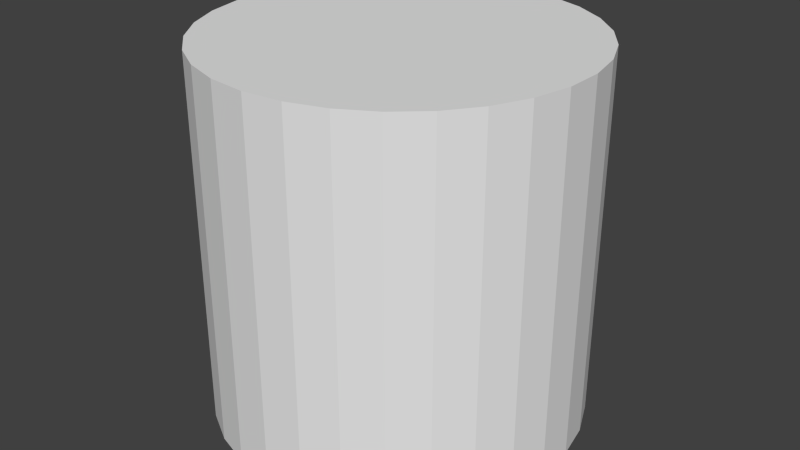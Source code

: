 # Source: blackdummyhigh.blend  (saved by Blender 2.74.0; exported with 4.5.12 LTS)
import bpy
from mathutils import Matrix  # noqa: F401  (used for matrix-valued properties, if any)

bpy.ops.wm.read_factory_settings(use_empty=True)
scene = bpy.context.scene
scene.name = 'Scene'

# ---- collections
col_collection_1 = bpy.data.collections.new('Collection 1'); scene.collection.children.link(col_collection_1)

# ---- world
world_world = bpy.data.worlds.new('World'); scene.world = world_world
world_world.color = (0.05088, 0.05088, 0.05088)
world_world.use_sun_shadow = False
world_world.sun_shadow_jitter_overblur = 0.0
world_world.cycles.sampling_method = 'MANUAL'
world_world.cycles.sample_map_resolution = 256

# ---- meshes
me_cylinder_003 = bpy.data.meshes.new('Cylinder.003')
me_cylinder_003.from_pydata([(0.0, 0.5, -0.5), (0.0, 0.5, 0.5), (0.104, 0.4891, -0.5), (0.104, 0.4891, 0.5), (0.2034, 0.4568, -0.5), (0.2034, 0.4568, 0.5), (0.2939, 0.4045, -0.5), (0.2939, 0.4045, 0.5), (0.3716, 0.3346, -0.5), (0.3716, 0.3346, 0.5), (0.433, 0.25, -0.5), (0.433, 0.25, 0.5), (0.4755, 0.1545, -0.5), (0.4755, 0.1545, 0.5), (0.4973, 0.05226, -0.5), (0.4973, 0.05226, 0.5), (0.4973, -0.05226, -0.5), (0.4973, -0.05226, 0.5), (0.4755, -0.1545, -0.5), (0.4755, -0.1545, 0.5), (0.433, -0.25, -0.5), (0.433, -0.25, 0.5), (0.3716, -0.3346, -0.5), (0.3716, -0.3346, 0.5), (0.2939, -0.4045, -0.5), (0.2939, -0.4045, 0.5), (0.2034, -0.4568, -0.5), (0.2034, -0.4568, 0.5), (0.104, -0.4891, -0.5), (0.104, -0.4891, 0.5), (-4.371e-08, -0.5, -0.5), (-4.371e-08, -0.5, 0.5), (-0.104, -0.4891, -0.5), (-0.104, -0.4891, 0.5), (-0.2034, -0.4568, -0.5), (-0.2034, -0.4568, 0.5), (-0.2939, -0.4045, -0.5), (-0.2939, -0.4045, 0.5), (-0.3716, -0.3346, -0.5), (-0.3716, -0.3346, 0.5), (-0.433, -0.25, -0.5), (-0.433, -0.25, 0.5), (-0.4755, -0.1545, -0.5), (-0.4755, -0.1545, 0.5), (-0.4973, -0.05226, -0.5), (-0.4973, -0.05226, 0.5), (-0.4973, 0.05226, -0.5), (-0.4973, 0.05226, 0.5), (-0.4755, 0.1545, -0.5), (-0.4755, 0.1545, 0.5), (-0.433, 0.25, -0.5), (-0.433, 0.25, 0.5), (-0.3716, 0.3346, -0.5), (-0.3716, 0.3346, 0.5), (-0.2939, 0.4045, -0.5), (-0.2939, 0.4045, 0.5), (-0.2034, 0.4568, -0.5), (-0.2034, 0.4568, 0.5), (-0.104, 0.4891, -0.5), (-0.104, 0.4891, 0.5)], [], [(0, 1, 3, 2), (2, 3, 5, 4), (4, 5, 7, 6), (6, 7, 9, 8), (8, 9, 11, 10), (10, 11, 13, 12), (12, 13, 15, 14), (14, 15, 17, 16), (16, 17, 19, 18), (18, 19, 21, 20), (20, 21, 23, 22), (22, 23, 25, 24), (24, 25, 27, 26), (26, 27, 29, 28), (28, 29, 31, 30), (30, 31, 33, 32), (32, 33, 35, 34), (34, 35, 37, 36), (36, 37, 39, 38), (38, 39, 41, 40), (40, 41, 43, 42), (42, 43, 45, 44), (44, 45, 47, 46), (46, 47, 49, 48), (48, 49, 51, 50), (50, 51, 53, 52), (52, 53, 55, 54), (54, 55, 57, 56), (3, 1, 59, 57, 55, 53, 51, 49, 47, 45, 43, 41, 39, 37, 35, 33, 31, 29, 27, 25, 23, 21, 19, 17, 15, 13, 11, 9, 7, 5), (58, 59, 1, 0), (56, 57, 59, 58), (0, 2, 4, 6, 8, 10, 12, 14, 16, 18, 20, 22, 24, 26, 28, 30, 32, 34, 36, 38, 40, 42, 44, 46, 48, 50, 52, 54, 56, 58)])
me_cylinder_003.use_remesh_preserve_volume = False
me_cylinder_003.use_remesh_preserve_attributes = False
me_cylinder_003.use_mirror_vertex_groups = False
me_cylinder_003.update()

# ---- objects
ob_dummy = bpy.data.objects.new('Dummy', me_cylinder_003)

# ---- transforms, parenting, visibility, modifiers, constraints
ob_dummy.location = (0.0, 0.0, 0.0)
ob_dummy.lineart.crease_threshold = 0.0

# ---- collection membership
col_collection_1.objects.link(ob_dummy)

# ---- scene / render settings (as saved in the file)
scene.frame_start = 1; scene.frame_end = 250; scene.frame_set(1)
scene.render.engine = 'BLENDER_EEVEE_NEXT'
scene.render.resolution_percentage = 50
scene.render.dither_intensity = 0.0
scene.cycles.use_denoising = False
scene.cycles.samples = 10
scene.cycles.sampling_pattern = 'TABULATED_SOBOL'
scene.cycles.light_sampling_threshold = 0.0
scene.cycles.use_adaptive_sampling = False
scene.cycles.use_light_tree = False
scene.cycles.blur_glossy = 0.0
scene.cycles.pixel_filter_type = 'GAUSSIAN'
scene.cycles.sample_clamp_indirect = 0.0
scene.view_settings.view_transform = 'Standard'
bpy.context.view_layer.update()

# ---- added for rendering (the .blend has no active camera and no usable light): camera, sun
cam_auto = bpy.data.cameras.new('AutoCamera')
cam_auto.lens = 50.0
cam_auto.sensor_width = 36.0
cam_auto.clip_end = 1000.0
ob_auto_camera = bpy.data.objects.new('AutoCamera', cam_auto)
scene.collection.objects.link(ob_auto_camera)
ob_auto_camera.location = (1.59962, -1.91954, 1.27969)
ob_auto_camera.rotation_euler = (1.09748, -7.21219e-08, 0.694738)
scene.camera = ob_auto_camera
light_auto_sun = bpy.data.lights.new('AutoSun', 'SUN')
light_auto_sun.energy = 3.0
light_auto_sun.angle = 0.0523599
ob_auto_sun = bpy.data.objects.new('AutoSun', light_auto_sun)
scene.collection.objects.link(ob_auto_sun)
ob_auto_sun.rotation_euler = (0.872665, 0.174533, 0.523599)
bpy.context.view_layer.update()
